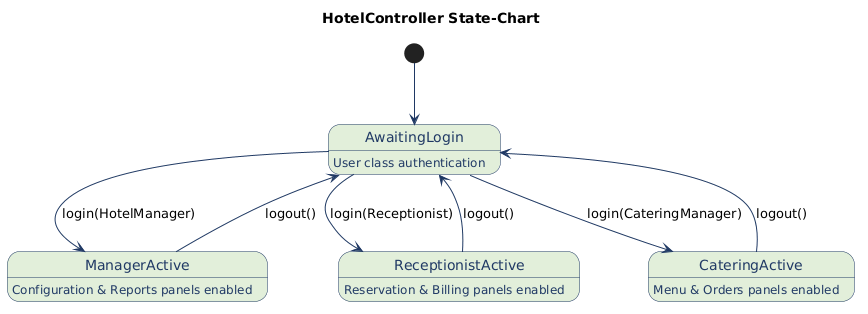

The diagram above was rendered by PlantUML. Its source (embedded in the PNG):
@startuml
title HotelController State-Chart
skinparam shadowing false
skinparam state {
  BackgroundColor      #E2EFDA
  BorderColor          #1F3864
  ArrowColor           #1F3864
  FontColor            #1F3864
  StartColor           #1F3864
  EndColor             #1F3864
}

[*] --> AwaitingLogin
state AwaitingLogin : User class authentication
state ManagerActive : Configuration & Reports panels enabled
state ReceptionistActive : Reservation & Billing panels enabled
state CateringActive : Menu & Orders panels enabled

AwaitingLogin --> ManagerActive : login(HotelManager)
AwaitingLogin --> ReceptionistActive : login(Receptionist)
AwaitingLogin --> CateringActive : login(CateringManager)

ManagerActive --> AwaitingLogin : logout()
ReceptionistActive --> AwaitingLogin : logout()
CateringActive --> AwaitingLogin : logout()
@enduml